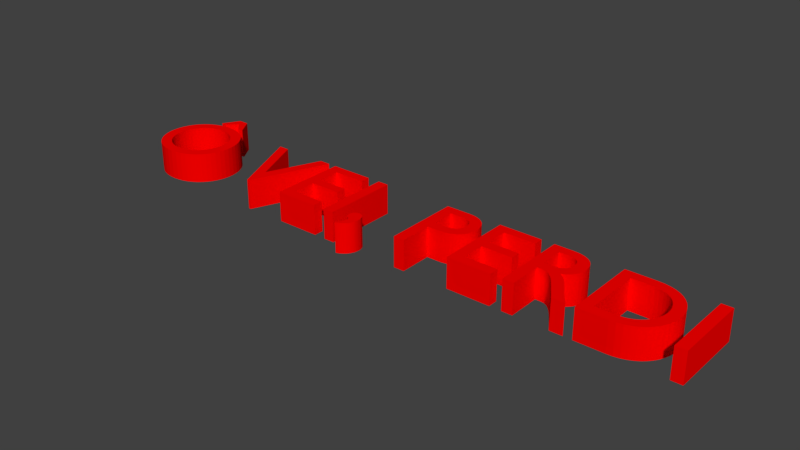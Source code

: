 # Source: base.blend  (saved by Blender 2.79.0; exported with 4.5.12 LTS)
import bpy
from mathutils import Matrix  # noqa: F401  (used for matrix-valued properties, if any)

bpy.ops.wm.read_factory_settings(use_empty=True)
scene = bpy.context.scene
scene.name = 'Scene'

# ---- collections
col_collection_1 = bpy.data.collections.new('Collection 1'); scene.collection.children.link(col_collection_1)

# ---- materials (node trees are filled in below, after node groups)
mat_material_001 = bpy.data.materials.new('Material.001')
mat_material_001.alpha_threshold = 0.0
mat_material_001.use_transparent_shadow = False
mat_material_001.diffuse_color = (1.0, 0.0, 0.0, 1.0)
mat_material_001.roughness = 0.5

# ---- material node trees

# ---- world
world_world = bpy.data.worlds.new('World'); scene.world = world_world
world_world.color = (0.05088, 0.05088, 0.05088)
world_world.use_sun_shadow = False
world_world.sun_shadow_jitter_overblur = 0.0
world_world.cycles.sampling_method = 'MANUAL'

# ---- meshes
me_cutext_002 = bpy.data.meshes.new('CUText.002')
me_cutext_002.from_pydata([(5.49, 0.682, 0.0), (5.392, 0.682, 0.0), (5.392, 0.0, 0.0), (5.49, 0.0, 0.0), (4.642, 0.0, 0.0), (4.908, 0.0, 0.0), (4.962, 0.003367, 0.0), (5.013, 0.01311, 0.0), (5.059, 0.02867, 0.0), (5.102, 0.04952, 0.0), (5.14, 0.0751, 0.0), (5.173, 0.1049, 0.0), (5.202, 0.1383, 0.0), (5.226, 0.1748, 0.0), (5.245, 0.2139, 0.0), (5.259, 0.255, 0.0), (5.267, 0.2975, 0.0), (5.27, 0.341, 0.0), (5.268, 0.3815, 0.0), (5.261, 0.4222, 0.0), (5.249, 0.4622, 0.0), (5.232, 0.501, 0.0), (5.21, 0.5378, 0.0), (5.183, 0.5719, 0.0), (5.151, 0.6026, 0.0), (5.113, 0.6294, 0.0), (5.07, 0.6514, 0.0), (5.021, 0.6679, 0.0), (4.967, 0.6784, 0.0), (4.907, 0.682, 0.0), (4.642, 0.682, 0.0), (4.74, 0.594, 0.0), (4.891, 0.594, 0.0), (4.937, 0.5916, 0.0), (4.978, 0.5848, 0.0), (5.015, 0.5737, 0.0), (5.048, 0.5589, 0.0), (5.077, 0.5405, 0.0), (5.102, 0.5189, 0.0), (5.122, 0.4944, 0.0), (5.139, 0.4675, 0.0), (5.152, 0.4383, 0.0), (5.162, 0.4073, 0.0), (5.167, 0.3748, 0.0), (5.169, 0.341, 0.0), (5.168, 0.3184, 0.0), (5.164, 0.2931, 0.0), (5.158, 0.266, 0.0), (5.148, 0.2381, 0.0), (5.134, 0.2101, 0.0), (5.116, 0.183, 0.0), (5.093, 0.1576, 0.0), (5.065, 0.1349, 0.0), (5.032, 0.1157, 0.0), (4.993, 0.1009, 0.0), (4.948, 0.09137, 0.0), (4.896, 0.088, 0.0), (4.74, 0.088, 0.0), (4.039, 0.682, 0.0), (4.039, 0.0, 0.0), (4.137, 0.0, 0.0), (4.137, 0.296, 0.0), (4.178, 0.296, 0.0), (4.19, 0.2956, 0.0), (4.203, 0.2942, 0.0), (4.215, 0.2913, 0.0), (4.227, 0.2867, 0.0), (4.24, 0.2799, 0.0), (4.253, 0.2705, 0.0), (4.268, 0.2582, 0.0), (4.283, 0.2427, 0.0), (4.3, 0.2234, 0.0), (4.318, 0.2002, 0.0), (4.337, 0.1725, 0.0), (4.359, 0.14, 0.0), (4.449, 0.0, 0.0), (4.566, 0.0, 0.0), (4.555, 0.01541, 0.0), (4.545, 0.02931, 0.0), (4.536, 0.04191, 0.0), (4.527, 0.05344, 0.0), (4.52, 0.06415, 0.0), (4.513, 0.07425, 0.0), (4.506, 0.08398, 0.0), (4.5, 0.09356, 0.0), (4.493, 0.1032, 0.0), (4.487, 0.1132, 0.0), (4.48, 0.1237, 0.0), (4.473, 0.135, 0.0), (4.46, 0.1558, 0.0), (4.448, 0.1757, 0.0), (4.436, 0.1946, 0.0), (4.424, 0.2127, 0.0), (4.413, 0.2298, 0.0), (4.401, 0.246, 0.0), (4.389, 0.2613, 0.0), (4.376, 0.2757, 0.0), (4.364, 0.2891, 0.0), (4.35, 0.3017, 0.0), (4.336, 0.3133, 0.0), (4.321, 0.324, 0.0), (4.339, 0.3319, 0.0), (4.355, 0.341, 0.0), (4.37, 0.3512, 0.0), (4.383, 0.3626, 0.0), (4.395, 0.3752, 0.0), (4.405, 0.3888, 0.0), (4.414, 0.4034, 0.0), (4.422, 0.419, 0.0), (4.427, 0.4357, 0.0), (4.432, 0.4532, 0.0), (4.434, 0.4717, 0.0), (4.435, 0.491, 0.0), (4.433, 0.5195, 0.0), (4.428, 0.5461, 0.0), (4.419, 0.5706, 0.0), (4.408, 0.593, 0.0), (4.393, 0.613, 0.0), (4.375, 0.6308, 0.0), (4.354, 0.646, 0.0), (4.33, 0.6587, 0.0), (4.304, 0.6688, 0.0), (4.276, 0.676, 0.0), (4.244, 0.6805, 0.0), (4.211, 0.682, 0.0), (4.137, 0.598, 0.0), (4.2, 0.598, 0.0), (4.223, 0.5972, 0.0), (4.243, 0.5948, 0.0), (4.261, 0.5909, 0.0), (4.277, 0.5855, 0.0), (4.291, 0.5787, 0.0), (4.302, 0.5705, 0.0), (4.312, 0.561, 0.0), (4.32, 0.5501, 0.0), (4.326, 0.5381, 0.0), (4.33, 0.5249, 0.0), (4.333, 0.5105, 0.0), (4.334, 0.495, 0.0), (4.334, 0.4808, 0.0), (4.332, 0.467, 0.0), (4.328, 0.4536, 0.0), (4.323, 0.4409, 0.0), (4.316, 0.429, 0.0), (4.307, 0.4181, 0.0), (4.295, 0.4084, 0.0), (4.282, 0.4001, 0.0), (4.265, 0.3933, 0.0), (4.246, 0.3883, 0.0), (4.225, 0.3851, 0.0), (4.2, 0.384, 0.0), (4.137, 0.384, 0.0), (3.924, 0.682, 0.0), (3.537, 0.682, 0.0), (3.537, 0.0, 0.0), (3.933, 0.0, 0.0), (3.933, 0.088, 0.0), (3.635, 0.088, 0.0), (3.635, 0.3, 0.0), (3.914, 0.3, 0.0), (3.914, 0.388, 0.0), (3.635, 0.388, 0.0), (3.635, 0.594, 0.0), (3.924, 0.594, 0.0), (3.022, 0.682, 0.0), (3.022, 0.0, 0.0), (3.12, 0.0, 0.0), (3.12, 0.295, 0.0), (3.222, 0.295, 0.0), (3.26, 0.2967, 0.0), (3.294, 0.3017, 0.0), (3.325, 0.3098, 0.0), (3.352, 0.3207, 0.0), (3.376, 0.3343, 0.0), (3.396, 0.3504, 0.0), (3.413, 0.3686, 0.0), (3.427, 0.3889, 0.0), (3.438, 0.411, 0.0), (3.446, 0.4347, 0.0), (3.45, 0.4598, 0.0), (3.452, 0.486, 0.0), (3.451, 0.5125, 0.0), (3.446, 0.538, 0.0), (3.439, 0.5622, 0.0), (3.429, 0.5848, 0.0), (3.416, 0.6057, 0.0), (3.399, 0.6245, 0.0), (3.38, 0.6411, 0.0), (3.357, 0.6552, 0.0), (3.332, 0.6666, 0.0), (3.303, 0.675, 0.0), (3.271, 0.6802, 0.0), (3.235, 0.682, 0.0), (3.12, 0.594, 0.0), (3.235, 0.594, 0.0), (3.256, 0.5929, 0.0), (3.274, 0.5898, 0.0), (3.291, 0.5848, 0.0), (3.305, 0.5781, 0.0), (3.316, 0.5701, 0.0), (3.326, 0.5608, 0.0), (3.334, 0.5504, 0.0), (3.341, 0.5392, 0.0), (3.345, 0.5273, 0.0), (3.349, 0.5151, 0.0), (3.35, 0.5025, 0.0), (3.351, 0.49, 0.0), (3.35, 0.4736, 0.0), (3.347, 0.4585, 0.0), (3.343, 0.4446, 0.0), (3.336, 0.432, 0.0), (3.328, 0.4208, 0.0), (3.318, 0.411, 0.0), (3.307, 0.4026, 0.0), (3.295, 0.3956, 0.0), (3.281, 0.3902, 0.0), (3.265, 0.3862, 0.0), (3.249, 0.3838, 0.0), (3.231, 0.383, 0.0), (3.12, 0.383, 0.0), (2.514, -0.118, 0.0), (2.533, -0.1116, 0.0), (2.55, -0.1037, 0.0), (2.566, -0.09423, 0.0), (2.579, -0.08356, 0.0), (2.592, -0.07179, 0.0), (2.602, -0.05913, 0.0), (2.611, -0.04573, 0.0), (2.618, -0.03178, 0.0), (2.624, -0.01745, 0.0), (2.628, -0.002931, 0.0), (2.63, 0.01161, 0.0), (2.631, 0.026, 0.0), (2.63, 0.0403, 0.0), (2.629, 0.05367, 0.0), (2.626, 0.06605, 0.0), (2.622, 0.07737, 0.0), (2.617, 0.08758, 0.0), (2.612, 0.09663, 0.0), (2.605, 0.1044, 0.0), (2.598, 0.111, 0.0), (2.589, 0.1161, 0.0), (2.58, 0.1199, 0.0), (2.57, 0.1222, 0.0), (2.56, 0.123, 0.0), (2.552, 0.1225, 0.0), (2.544, 0.1211, 0.0), (2.536, 0.1187, 0.0), (2.53, 0.1156, 0.0), (2.523, 0.1116, 0.0), (2.518, 0.1069, 0.0), (2.513, 0.1015, 0.0), (2.509, 0.09544, 0.0), (2.505, 0.08883, 0.0), (2.503, 0.08168, 0.0), (2.502, 0.07405, 0.0), (2.501, 0.066, 0.0), (2.501, 0.05798, 0.0), (2.503, 0.05046, 0.0), (2.505, 0.04347, 0.0), (2.507, 0.03704, 0.0), (2.511, 0.0312, 0.0), (2.515, 0.026, 0.0), (2.519, 0.02146, 0.0), (2.524, 0.01763, 0.0), (2.53, 0.01453, 0.0), (2.536, 0.0122, 0.0), (2.543, 0.01068, 0.0), (2.55, 0.01, 0.0), (2.552, 0.000713, 0.0), (2.553, -0.009046, 0.0), (2.553, -0.01912, 0.0), (2.552, -0.02937, 0.0), (2.55, -0.03963, 0.0), (2.548, -0.04975, 0.0), (2.544, -0.05958, 0.0), (2.54, -0.06896, 0.0), (2.535, -0.07775, 0.0), (2.529, -0.08579, 0.0), (2.522, -0.09292, 0.0), (2.514, -0.099, 0.0), (2.379, 0.682, 0.0), (2.281, 0.682, 0.0), (2.281, 0.0, 0.0), (2.379, 0.0, 0.0), (2.167, 0.682, 0.0), (1.78, 0.682, 0.0), (1.78, 0.0, 0.0), (2.176, 0.0, 0.0), (2.176, 0.088, 0.0), (1.878, 0.088, 0.0), (1.878, 0.3, 0.0), (2.157, 0.3, 0.0), (2.157, 0.388, 0.0), (1.878, 0.388, 0.0), (1.878, 0.594, 0.0), (2.167, 0.594, 0.0), (1.705, 0.682, 0.0), (1.608, 0.682, 0.0), (1.404, 0.203, 0.0), (1.199, 0.682, 0.0), (1.101, 0.682, 0.0), (1.396, -0.006, 0.0), (1.416, -0.006, 0.0), (0.457, 0.877, 0.0), (0.364, 0.877, 0.0), (0.273, 0.726, 0.0), (0.326, 0.726, 0.0), (0.409, 0.813, 0.0), (0.496, 0.726, 0.0), (0.551, 0.726, 0.0), (0.045, 0.341, 0.0), (0.0479, 0.2953, 0.0), (0.05648, 0.2508, 0.0), (0.07052, 0.2083, 0.0), (0.08981, 0.168, 0.0), (0.1142, 0.1307, 0.0), (0.1434, 0.09663, 0.0), (0.1772, 0.06645, 0.0), (0.2155, 0.04063, 0.0), (0.258, 0.01967, 0.0), (0.3046, 0.004079, 0.0), (0.355, -0.005646, 0.0), (0.409, -0.009, 0.0), (0.4648, -0.005627, 0.0), (0.5165, 0.004148, 0.0), (0.5641, 0.01981, 0.0), (0.6073, 0.04085, 0.0), (0.6461, 0.06675, 0.0), (0.6801, 0.097, 0.0), (0.7094, 0.1311, 0.0), (0.7337, 0.1685, 0.0), (0.7528, 0.2087, 0.0), (0.7667, 0.2512, 0.0), (0.7752, 0.2955, 0.0), (0.778, 0.341, 0.0), (0.7751, 0.3878, 0.0), (0.7664, 0.4329, 0.0), (0.7523, 0.4758, 0.0), (0.7329, 0.5162, 0.0), (0.7083, 0.5535, 0.0), (0.6789, 0.5872, 0.0), (0.6448, 0.6171, 0.0), (0.6061, 0.6425, 0.0), (0.5633, 0.663, 0.0), (0.5163, 0.6783, 0.0), (0.4655, 0.6877, 0.0), (0.411, 0.691, 0.0), (0.3574, 0.6877, 0.0), (0.3072, 0.6782, 0.0), (0.2606, 0.6629, 0.0), (0.2179, 0.6423, 0.0), (0.1793, 0.6168, 0.0), (0.1451, 0.5869, 0.0), (0.1155, 0.553, 0.0), (0.09078, 0.5157, 0.0), (0.07111, 0.4754, 0.0), (0.05676, 0.4326, 0.0), (0.04798, 0.3876, 0.0), (0.146, 0.341, 0.0), (0.1483, 0.3776, 0.0), (0.1551, 0.4123, 0.0), (0.166, 0.4449, 0.0), (0.1809, 0.4751, 0.0), (0.1995, 0.5026, 0.0), (0.2215, 0.5272, 0.0), (0.2467, 0.5488, 0.0), (0.2747, 0.5669, 0.0), (0.3055, 0.5815, 0.0), (0.3386, 0.5922, 0.0), (0.3739, 0.5987, 0.0), (0.411, 0.601, 0.0), (0.4484, 0.5987, 0.0), (0.4838, 0.5922, 0.0), (0.5171, 0.5815, 0.0), (0.548, 0.5669, 0.0), (0.5761, 0.5488, 0.0), (0.6014, 0.5273, 0.0), (0.6234, 0.5026, 0.0), (0.642, 0.4751, 0.0), (0.657, 0.4449, 0.0), (0.6679, 0.4123, 0.0), (0.6747, 0.3776, 0.0), (0.677, 0.341, 0.0), (0.6747, 0.3046, 0.0), (0.6679, 0.27, 0.0), (0.657, 0.2375, 0.0), (0.642, 0.2074, 0.0), (0.6234, 0.1798, 0.0), (0.6014, 0.1551, 0.0), (0.5761, 0.1335, 0.0), (0.548, 0.1153, 0.0), (0.5171, 0.1007, 0.0), (0.4838, 0.08991, 0.0), (0.4484, 0.08327, 0.0), (0.411, 0.081, 0.0), (0.3739, 0.08327, 0.0), (0.3386, 0.08991, 0.0), (0.3055, 0.1007, 0.0), (0.2747, 0.1153, 0.0), (0.2467, 0.1335, 0.0), (0.2215, 0.1551, 0.0), (0.1995, 0.1798, 0.0), (0.1809, 0.2074, 0.0), (0.166, 0.2375, 0.0), (0.1551, 0.27, 0.0), (0.1483, 0.3046, 0.0), (5.49, 0.682, 0.272), (5.392, 0.682, 0.272), (5.392, 0.0, 0.272), (5.49, 0.0, 0.272), (4.642, 0.0, 0.272), (4.908, 0.0, 0.272), (4.962, 0.003367, 0.272), (5.013, 0.01311, 0.272), (5.059, 0.02867, 0.272), (5.102, 0.04952, 0.272), (5.14, 0.0751, 0.272), (5.173, 0.1049, 0.272), (5.202, 0.1383, 0.272), (5.226, 0.1748, 0.272), (5.245, 0.2139, 0.272), (5.259, 0.255, 0.272), (5.267, 0.2975, 0.272), (5.27, 0.341, 0.272), (5.268, 0.3815, 0.272), (5.261, 0.4222, 0.272), (5.249, 0.4622, 0.272), (5.232, 0.501, 0.272), (5.21, 0.5378, 0.272), (5.183, 0.5719, 0.272), (5.151, 0.6026, 0.272), (5.113, 0.6294, 0.272), (5.07, 0.6514, 0.272), (5.021, 0.6679, 0.272), (4.967, 0.6784, 0.272), (4.907, 0.682, 0.272), (4.642, 0.682, 0.272), (4.74, 0.594, 0.272), (4.891, 0.594, 0.272), (4.937, 0.5916, 0.272), (4.978, 0.5848, 0.272), (5.015, 0.5737, 0.272), (5.048, 0.5589, 0.272), (5.077, 0.5405, 0.272), (5.102, 0.5189, 0.272), (5.122, 0.4944, 0.272), (5.139, 0.4675, 0.272), (5.152, 0.4383, 0.272), (5.162, 0.4073, 0.272), (5.167, 0.3748, 0.272), (5.169, 0.341, 0.272), (5.168, 0.3184, 0.272), (5.164, 0.2931, 0.272), (5.158, 0.266, 0.272), (5.148, 0.2381, 0.272), (5.134, 0.2101, 0.272), (5.116, 0.183, 0.272), (5.093, 0.1576, 0.272), (5.065, 0.1349, 0.272), (5.032, 0.1157, 0.272), (4.993, 0.1009, 0.272), (4.948, 0.09137, 0.272), (4.896, 0.088, 0.272), (4.74, 0.088, 0.272), (4.039, 0.682, 0.272), (4.039, 0.0, 0.272), (4.137, 0.0, 0.272), (4.137, 0.296, 0.272), (4.178, 0.296, 0.272), (4.19, 0.2956, 0.272), (4.203, 0.2942, 0.272), (4.215, 0.2913, 0.272), (4.227, 0.2867, 0.272), (4.24, 0.2799, 0.272), (4.253, 0.2705, 0.272), (4.268, 0.2582, 0.272), (4.283, 0.2427, 0.272), (4.3, 0.2234, 0.272), (4.318, 0.2002, 0.272), (4.337, 0.1725, 0.272), (4.359, 0.14, 0.272), (4.449, 0.0, 0.272), (4.566, 0.0, 0.272), (4.555, 0.01541, 0.272), (4.545, 0.02931, 0.272), (4.536, 0.04191, 0.272), (4.527, 0.05344, 0.272), (4.52, 0.06415, 0.272), (4.513, 0.07425, 0.272), (4.506, 0.08398, 0.272), (4.5, 0.09356, 0.272), (4.493, 0.1032, 0.272), (4.487, 0.1132, 0.272), (4.48, 0.1237, 0.272), (4.473, 0.135, 0.272), (4.46, 0.1558, 0.272), (4.448, 0.1757, 0.272), (4.436, 0.1946, 0.272), (4.424, 0.2127, 0.272), (4.413, 0.2298, 0.272), (4.401, 0.246, 0.272), (4.389, 0.2613, 0.272), (4.376, 0.2757, 0.272), (4.364, 0.2891, 0.272), (4.35, 0.3017, 0.272), (4.336, 0.3133, 0.272), (4.321, 0.324, 0.272), (4.339, 0.3319, 0.272), (4.355, 0.341, 0.272), (4.37, 0.3512, 0.272), (4.383, 0.3626, 0.272), (4.395, 0.3752, 0.272), (4.405, 0.3888, 0.272), (4.414, 0.4034, 0.272), (4.422, 0.419, 0.272), (4.427, 0.4357, 0.272), (4.432, 0.4532, 0.272), (4.434, 0.4717, 0.272), (4.435, 0.491, 0.272), (4.433, 0.5195, 0.272), (4.428, 0.5461, 0.272), (4.419, 0.5706, 0.272), (4.408, 0.593, 0.272), (4.393, 0.613, 0.272), (4.375, 0.6308, 0.272), (4.354, 0.646, 0.272), (4.33, 0.6587, 0.272), (4.304, 0.6688, 0.272), (4.276, 0.676, 0.272), (4.244, 0.6805, 0.272), (4.211, 0.682, 0.272), (4.137, 0.598, 0.272), (4.2, 0.598, 0.272), (4.223, 0.5972, 0.272), (4.243, 0.5948, 0.272), (4.261, 0.5909, 0.272), (4.277, 0.5855, 0.272), (4.291, 0.5787, 0.272), (4.302, 0.5705, 0.272), (4.312, 0.561, 0.272), (4.32, 0.5501, 0.272), (4.326, 0.5381, 0.272), (4.33, 0.5249, 0.272), (4.333, 0.5105, 0.272), (4.334, 0.495, 0.272), (4.334, 0.4808, 0.272), (4.332, 0.467, 0.272), (4.328, 0.4536, 0.272), (4.323, 0.4409, 0.272), (4.316, 0.429, 0.272), (4.307, 0.4181, 0.272), (4.295, 0.4084, 0.272), (4.282, 0.4001, 0.272), (4.265, 0.3933, 0.272), (4.246, 0.3883, 0.272), (4.225, 0.3851, 0.272), (4.2, 0.384, 0.272), (4.137, 0.384, 0.272), (3.924, 0.682, 0.272), (3.537, 0.682, 0.272), (3.537, 0.0, 0.272), (3.933, 0.0, 0.272), (3.933, 0.088, 0.272), (3.635, 0.088, 0.272), (3.635, 0.3, 0.272), (3.914, 0.3, 0.272), (3.914, 0.388, 0.272), (3.635, 0.388, 0.272), (3.635, 0.594, 0.272), (3.924, 0.594, 0.272), (3.022, 0.682, 0.272), (3.022, 0.0, 0.272), (3.12, 0.0, 0.272), (3.12, 0.295, 0.272), (3.222, 0.295, 0.272), (3.26, 0.2967, 0.272), (3.294, 0.3017, 0.272), (3.325, 0.3098, 0.272), (3.352, 0.3207, 0.272), (3.376, 0.3343, 0.272), (3.396, 0.3504, 0.272), (3.413, 0.3686, 0.272), (3.427, 0.3889, 0.272), (3.438, 0.411, 0.272), (3.446, 0.4347, 0.272), (3.45, 0.4598, 0.272), (3.452, 0.486, 0.272), (3.451, 0.5125, 0.272), (3.446, 0.538, 0.272), (3.439, 0.5622, 0.272), (3.429, 0.5848, 0.272), (3.416, 0.6057, 0.272), (3.399, 0.6245, 0.272), (3.38, 0.6411, 0.272), (3.357, 0.6552, 0.272), (3.332, 0.6666, 0.272), (3.303, 0.675, 0.272), (3.271, 0.6802, 0.272), (3.235, 0.682, 0.272), (3.12, 0.594, 0.272), (3.235, 0.594, 0.272), (3.256, 0.5929, 0.272), (3.274, 0.5898, 0.272), (3.291, 0.5848, 0.272), (3.305, 0.5781, 0.272), (3.316, 0.5701, 0.272), (3.326, 0.5608, 0.272), (3.334, 0.5504, 0.272), (3.341, 0.5392, 0.272), (3.345, 0.5273, 0.272), (3.349, 0.5151, 0.272), (3.35, 0.5025, 0.272), (3.351, 0.49, 0.272), (3.35, 0.4736, 0.272), (3.347, 0.4585, 0.272), (3.343, 0.4446, 0.272), (3.336, 0.432, 0.272), (3.328, 0.4208, 0.272), (3.318, 0.411, 0.272), (3.307, 0.4026, 0.272), (3.295, 0.3956, 0.272), (3.281, 0.3902, 0.272), (3.265, 0.3862, 0.272), (3.249, 0.3838, 0.272), (3.231, 0.383, 0.272), (3.12, 0.383, 0.272), (2.514, -0.118, 0.272), (2.533, -0.1116, 0.272), (2.55, -0.1037, 0.272), (2.566, -0.09423, 0.272), (2.579, -0.08356, 0.272), (2.592, -0.07179, 0.272), (2.602, -0.05913, 0.272), (2.611, -0.04573, 0.272), (2.618, -0.03178, 0.272), (2.624, -0.01745, 0.272), (2.628, -0.002931, 0.272), (2.63, 0.01161, 0.272), (2.631, 0.026, 0.272), (2.63, 0.0403, 0.272), (2.629, 0.05367, 0.272), (2.626, 0.06605, 0.272), (2.622, 0.07737, 0.272), (2.617, 0.08758, 0.272), (2.612, 0.09663, 0.272), (2.605, 0.1044, 0.272), (2.598, 0.111, 0.272), (2.589, 0.1161, 0.272), (2.58, 0.1199, 0.272), (2.57, 0.1222, 0.272), (2.56, 0.123, 0.272), (2.552, 0.1225, 0.272), (2.544, 0.1211, 0.272), (2.536, 0.1187, 0.272), (2.53, 0.1156, 0.272), (2.523, 0.1116, 0.272), (2.518, 0.1069, 0.272), (2.513, 0.1015, 0.272), (2.509, 0.09544, 0.272), (2.505, 0.08883, 0.272), (2.503, 0.08168, 0.272), (2.502, 0.07405, 0.272), (2.501, 0.066, 0.272), (2.501, 0.05798, 0.272), (2.503, 0.05046, 0.272), (2.505, 0.04347, 0.272), (2.507, 0.03704, 0.272), (2.511, 0.0312, 0.272), (2.515, 0.026, 0.272), (2.519, 0.02146, 0.272), (2.524, 0.01763, 0.272), (2.53, 0.01453, 0.272), (2.536, 0.0122, 0.272), (2.543, 0.01068, 0.272), (2.55, 0.01, 0.272), (2.552, 0.000713, 0.272), (2.553, -0.009046, 0.272), (2.553, -0.01912, 0.272), (2.552, -0.02937, 0.272), (2.55, -0.03963, 0.272), (2.548, -0.04975, 0.272), (2.544, -0.05958, 0.272), (2.54, -0.06896, 0.272), (2.535, -0.07775, 0.272), (2.529, -0.08579, 0.272), (2.522, -0.09292, 0.272), (2.514, -0.099, 0.272), (2.379, 0.682, 0.272), (2.281, 0.682, 0.272), (2.281, 0.0, 0.272), (2.379, 0.0, 0.272), (2.167, 0.682, 0.272), (1.78, 0.682, 0.272), (1.78, 0.0, 0.272), (2.176, 0.0, 0.272), (2.176, 0.088, 0.272), (1.878, 0.088, 0.272), (1.878, 0.3, 0.272), (2.157, 0.3, 0.272), (2.157, 0.388, 0.272), (1.878, 0.388, 0.272), (1.878, 0.594, 0.272), (2.167, 0.594, 0.272), (1.705, 0.682, 0.272), (1.608, 0.682, 0.272), (1.404, 0.203, 0.272), (1.199, 0.682, 0.272), (1.101, 0.682, 0.272), (1.396, -0.006, 0.272), (1.416, -0.006, 0.272), (0.457, 0.877, 0.272), (0.364, 0.877, 0.272), (0.273, 0.726, 0.272), (0.326, 0.726, 0.272), (0.409, 0.813, 0.272), (0.496, 0.726, 0.272), (0.551, 0.726, 0.272), (0.045, 0.341, 0.272), (0.0479, 0.2953, 0.272), (0.05648, 0.2508, 0.272), (0.07052, 0.2083, 0.272), (0.08981, 0.168, 0.272), (0.1142, 0.1307, 0.272), (0.1434, 0.09663, 0.272), (0.1772, 0.06645, 0.272), (0.2155, 0.04063, 0.272), (0.258, 0.01967, 0.272), (0.3046, 0.004079, 0.272), (0.355, -0.005646, 0.272), (0.409, -0.009, 0.272), (0.4648, -0.005627, 0.272), (0.5165, 0.004148, 0.272), (0.5641, 0.01981, 0.272), (0.6073, 0.04085, 0.272), (0.6461, 0.06675, 0.272), (0.6801, 0.097, 0.272), (0.7094, 0.1311, 0.272), (0.7337, 0.1685, 0.272), (0.7528, 0.2087, 0.272), (0.7667, 0.2512, 0.272), (0.7752, 0.2955, 0.272), (0.778, 0.341, 0.272), (0.7751, 0.3878, 0.272), (0.7664, 0.4329, 0.272), (0.7523, 0.4758, 0.272), (0.7329, 0.5162, 0.272), (0.7083, 0.5535, 0.272), (0.6789, 0.5872, 0.272), (0.6448, 0.6171, 0.272), (0.6061, 0.6425, 0.272), (0.5633, 0.663, 0.272), (0.5163, 0.6783, 0.272), (0.4655, 0.6877, 0.272), (0.411, 0.691, 0.272), (0.3574, 0.6877, 0.272), (0.3072, 0.6782, 0.272), (0.2606, 0.6629, 0.272), (0.2179, 0.6423, 0.272), (0.1793, 0.6168, 0.272), (0.1451, 0.5869, 0.272), (0.1155, 0.553, 0.272), (0.09078, 0.5157, 0.272), (0.07111, 0.4754, 0.272), (0.05676, 0.4326, 0.272), (0.04798, 0.3876, 0.272), (0.146, 0.341, 0.272), (0.1483, 0.3776, 0.272), (0.1551, 0.4123, 0.272), (0.166, 0.4449, 0.272), (0.1809, 0.4751, 0.272), (0.1995, 0.5026, 0.272), (0.2215, 0.5272, 0.272), (0.2467, 0.5488, 0.272), (0.2747, 0.5669, 0.272), (0.3055, 0.5815, 0.272), (0.3386, 0.5922, 0.272), (0.3739, 0.5987, 0.272), (0.411, 0.601, 0.272), (0.4484, 0.5987, 0.272), (0.4838, 0.5922, 0.272), (0.5171, 0.5815, 0.272), (0.548, 0.5669, 0.272), (0.5761, 0.5488, 0.272), (0.6014, 0.5273, 0.272), (0.6234, 0.5026, 0.272), (0.642, 0.4751, 0.272), (0.657, 0.4449, 0.272), (0.6679, 0.4123, 0.272), (0.6747, 0.3776, 0.272), (0.677, 0.341, 0.272), (0.6747, 0.3046, 0.272), (0.6679, 0.27, 0.272), (0.657, 0.2375, 0.272), (0.642, 0.2074, 0.272), (0.6234, 0.1798, 0.272), (0.6014, 0.1551, 0.272), (0.5761, 0.1335, 0.272), (0.548, 0.1153, 0.272), (0.5171, 0.1007, 0.272), (0.4838, 0.08991, 0.272), (0.4484, 0.08327, 0.272), (0.411, 0.081, 0.272), (0.3739, 0.08327, 0.272), (0.3386, 0.08991, 0.272), (0.3055, 0.1007, 0.272), (0.2747, 0.1153, 0.272), (0.2467, 0.1335, 0.272), (0.2215, 0.1551, 0.272), (0.1995, 0.1798, 0.272), (0.1809, 0.2074, 0.272), (0.166, 0.2375, 0.272), (0.1551, 0.27, 0.272), (0.1483, 0.3046, 0.272)], [], [(2, 1, 0), (2, 0, 3), (4, 30, 31), (31, 30, 29), (31, 29, 28), (31, 28, 27), (31, 27, 26), (31, 26, 25), (31, 25, 24), (31, 24, 32), (32, 24, 33), (33, 24, 23), (4, 31, 57), (34, 33, 23), (35, 34, 23), (36, 35, 23), (36, 23, 22), (37, 36, 22), (38, 37, 22), (38, 22, 21), (39, 38, 21), (39, 21, 20), (40, 39, 20), (41, 40, 20), (41, 20, 19), (42, 41, 19), (42, 19, 18), (43, 42, 18), (43, 18, 17), (44, 43, 17), (45, 44, 17), (45, 17, 16), (46, 45, 16), (46, 16, 15), (47, 46, 15), (48, 47, 15), (48, 15, 14), (49, 48, 14), (49, 14, 13), (50, 49, 13), (51, 50, 13), (51, 13, 12), (52, 51, 12), (52, 12, 11), (53, 52, 11), (54, 53, 11), (54, 11, 10), (55, 54, 10), (56, 55, 10), (4, 57, 56), (4, 56, 10), (4, 10, 9), (4, 9, 8), (4, 8, 7), (4, 7, 6), (4, 6, 5), (59, 58, 125), (125, 58, 124), (125, 124, 123), (125, 123, 122), (125, 122, 121), (125, 121, 120), (125, 120, 119), (125, 119, 118), (125, 118, 117), (125, 117, 126), (126, 117, 116), (59, 125, 151), (127, 126, 116), (128, 127, 116), (129, 128, 116), (129, 116, 115), (130, 129, 115), (131, 130, 115), (132, 131, 115), (132, 115, 114), (133, 132, 114), (134, 133, 114), (135, 134, 114), (135, 114, 113), (136, 135, 113), (137, 136, 113), (137, 113, 112), (138, 137, 112), (139, 138, 112), (139, 112, 111), (140, 139, 111), (140, 111, 110), (141, 140, 110), (142, 141, 110), (142, 110, 109), (143, 142, 109), (143, 109, 108), (144, 143, 108), (144, 108, 107), (145, 144, 107), (146, 145, 107), (146, 107, 106), (147, 146, 106), (148, 147, 106), (148, 106, 105), (149, 148, 105), (150, 149, 105), (59, 151, 61), (61, 151, 150), (61, 150, 105), (61, 105, 104), (61, 104, 103), (61, 103, 102), (61, 102, 101), (61, 101, 100), (61, 100, 99), (61, 99, 98), (61, 98, 62), (62, 98, 63), (63, 98, 97), (59, 61, 60), (64, 63, 97), (65, 64, 97), (66, 65, 97), (66, 97, 96), (67, 66, 96), (68, 67, 96), (68, 96, 95), (69, 68, 95), (69, 95, 94), (70, 69, 94), (70, 94, 93), (71, 70, 93), (71, 93, 92), (72, 71, 92), (72, 92, 91), (73, 72, 91), (73, 91, 90), (73, 90, 89), (74, 73, 89), (74, 89, 88), (75, 74, 88), (75, 88, 87), (75, 87, 86), (75, 86, 85), (75, 85, 84), (75, 84, 83), (75, 83, 82), (75, 82, 81), (75, 81, 80), (75, 80, 79), (75, 79, 78), (75, 78, 77), (75, 77, 76), (154, 153, 162), (162, 153, 152), (162, 152, 163), (154, 162, 161), (154, 161, 158), (158, 161, 160), (158, 160, 159), (154, 158, 157), (154, 157, 156), (154, 156, 155), (165, 164, 193), (193, 164, 192), (193, 192, 191), (193, 191, 190), (193, 190, 189), (193, 189, 188), (193, 188, 187), (193, 187, 186), (193, 186, 185), (193, 185, 194), (194, 185, 184), (165, 193, 219), (195, 194, 184), (196, 195, 184), (197, 196, 184), (197, 184, 183), (198, 197, 183), (199, 198, 183), (200, 199, 183), (200, 183, 182), (201, 200, 182), (202, 201, 182), (203, 202, 182), (203, 182, 181), (204, 203, 181), (205, 204, 181), (205, 181, 180), (206, 205, 180), (207, 206, 180), (207, 180, 179), (208, 207, 179), (208, 179, 178), (209, 208, 178), (210, 209, 178), (210, 178, 177), (211, 210, 177), (212, 211, 177), (212, 177, 176), (213, 212, 176), (214, 213, 176), (215, 214, 176), (216, 215, 176), (216, 176, 175), (217, 216, 175), (218, 217, 175), (165, 219, 167), (167, 219, 218), (167, 218, 175), (167, 175, 174), (167, 174, 173), (167, 173, 172), (167, 172, 171), (167, 171, 170), (167, 170, 169), (167, 169, 168), (165, 167, 166), (245, 244, 243), (246, 245, 243), (246, 243, 242), (247, 246, 242), (247, 242, 241), (248, 247, 241), (248, 241, 240), (249, 248, 240), (250, 249, 240), (250, 240, 239), (251, 250, 239), (251, 239, 238), (252, 251, 238), (252, 238, 237), (253, 252, 237), (254, 253, 237), (254, 237, 236), (255, 254, 236), (255, 236, 235), (256, 255, 235), (256, 235, 234), (257, 256, 234), (258, 257, 234), (258, 234, 233), (259, 258, 233), (260, 259, 233), (260, 233, 232), (261, 260, 232), (262, 261, 232), (263, 262, 232), (263, 232, 231), (264, 263, 231), (265, 264, 231), (266, 265, 231), (267, 266, 231), (267, 231, 268), (268, 231, 230), (269, 268, 230), (270, 269, 230), (270, 230, 229), (271, 270, 229), (271, 229, 228), (272, 271, 228), (273, 272, 228), (273, 228, 227), (274, 273, 227), (274, 227, 226), (275, 274, 226), (275, 226, 225), (276, 275, 225), (277, 276, 225), (277, 225, 224), (278, 277, 224), (278, 224, 223), (279, 278, 223), (280, 279, 223), (280, 223, 222), (220, 280, 222), (220, 222, 221), (283, 282, 281), (283, 281, 284), (287, 286, 295), (295, 286, 285), (295, 285, 296), (287, 295, 294), (287, 294, 291), (291, 294, 293), (291, 293, 292), (287, 291, 290), (287, 290, 289), (287, 289, 288), (302, 301, 300), (302, 300, 299), (299, 298, 297), (299, 297, 303), (302, 299, 303), (348, 347, 346), (348, 346, 345), (349, 348, 345), (349, 345, 344), (350, 349, 344), (350, 344, 343), (351, 350, 343), (351, 343, 342), (352, 351, 342), (352, 342, 341), (353, 352, 371), (371, 352, 341), (353, 371, 370), (372, 371, 341), (373, 372, 341), (353, 370, 369), (374, 373, 341), (353, 369, 368), (374, 341, 340), (354, 353, 368), (375, 374, 340), (354, 368, 367), (376, 375, 340), (354, 367, 366), (376, 340, 339), (355, 354, 366), (377, 376, 339), (355, 366, 365), (378, 377, 339), (355, 365, 364), (378, 339, 338), (356, 355, 364), (379, 378, 338), (356, 364, 363), (379, 338, 337), (357, 356, 363), (380, 379, 337), (357, 363, 362), (381, 380, 337), (357, 362, 361), (381, 337, 336), (358, 357, 361), (382, 381, 336), (358, 361, 360), (382, 336, 335), (311, 358, 360), (383, 382, 335), (311, 360, 359), (312, 311, 359), (312, 359, 406), (384, 383, 335), (384, 335, 334), (312, 406, 405), (385, 384, 334), (385, 334, 333), (313, 312, 405), (313, 405, 404), (386, 385, 333), (386, 333, 332), (314, 313, 404), (387, 386, 332), (314, 404, 403), (387, 332, 331), (315, 314, 403), (388, 387, 331), (315, 403, 402), (389, 388, 331), (315, 402, 401), (389, 331, 330), (316, 315, 401), (390, 389, 330), (316, 401, 400), (391, 390, 330), (316, 400, 399), (391, 330, 329), (317, 316, 399), (392, 391, 329), (317, 399, 398), (393, 392, 329), (317, 398, 397), (393, 329, 328), (318, 317, 397), (394, 393, 328), (318, 397, 396), (395, 394, 328), (318, 396, 395), (318, 395, 328), (318, 328, 327), (319, 318, 327), (319, 327, 326), (320, 319, 326), (320, 326, 325), (321, 320, 325), (321, 325, 324), (322, 321, 324), (322, 324, 323), (306, 305, 304), (306, 304, 308), (308, 304, 310), (306, 308, 307), (309, 308, 310), (409, 407, 408), (409, 410, 407), (411, 438, 437), (438, 436, 437), (438, 435, 436), (438, 434, 435), (438, 433, 434), (438, 432, 433), (438, 431, 432), (438, 439, 431), (439, 440, 431), (440, 430, 431), (411, 464, 438), (441, 430, 440), (442, 430, 441), (443, 430, 442), (443, 429, 430), (444, 429, 443), (445, 429, 444), (445, 428, 429), (446, 428, 445), (446, 427, 428), (447, 427, 446), (448, 427, 447), (448, 426, 427), (449, 426, 448), (449, 425, 426), (450, 425, 449), (450, 424, 425), (451, 424, 450), (452, 424, 451), (452, 423, 424), (453, 423, 452), (453, 422, 423), (454, 422, 453), (455, 422, 454), (455, 421, 422), (456, 421, 455), (456, 420, 421), (457, 420, 456), (458, 420, 457), (458, 419, 420), (459, 419, 458), (459, 418, 419), (460, 418, 459), (461, 418, 460), (461, 417, 418), (462, 417, 461), (463, 417, 462), (411, 463, 464), (411, 417, 463), (411, 416, 417), (411, 415, 416), (411, 414, 415), (411, 413, 414), (411, 412, 413), (466, 532, 465), (532, 531, 465), (532, 530, 531), (532, 529, 530), (532, 528, 529), (532, 527, 528), (532, 526, 527), (532, 525, 526), (532, 524, 525), (532, 533, 524), (533, 523, 524), (466, 558, 532), (534, 523, 533), (535, 523, 534), (536, 523, 535), (536, 522, 523), (537, 522, 536), (538, 522, 537), (539, 522, 538), (539, 521, 522), (540, 521, 539), (541, 521, 540), (542, 521, 541), (542, 520, 521), (543, 520, 542), (544, 520, 543), (544, 519, 520), (545, 519, 544), (546, 519, 545), (546, 518, 519), (547, 518, 546), (547, 517, 518), (548, 517, 547), (549, 517, 548), (549, 516, 517), (550, 516, 549), (550, 515, 516), (551, 515, 550), (551, 514, 515), (552, 514, 551), (553, 514, 552), (553, 513, 514), (554, 513, 553), (555, 513, 554), (555, 512, 513), (556, 512, 555), (557, 512, 556), (466, 468, 558), (468, 557, 558), (468, 512, 557), (468, 511, 512), (468, 510, 511), (468, 509, 510), (468, 508, 509), (468, 507, 508), (468, 506, 507), (468, 505, 506), (468, 469, 505), (469, 470, 505), (470, 504, 505), (466, 467, 468), (471, 504, 470), (472, 504, 471), (473, 504, 472), (473, 503, 504), (474, 503, 473), (475, 503, 474), (475, 502, 503), (476, 502, 475), (476, 501, 502), (477, 501, 476), (477, 500, 501), (478, 500, 477), (478, 499, 500), (479, 499, 478), (479, 498, 499), (480, 498, 479), (480, 497, 498), (480, 496, 497), (481, 496, 480), (481, 495, 496), (482, 495, 481), (482, 494, 495), (482, 493, 494), (482, 492, 493), (482, 491, 492), (482, 490, 491), (482, 489, 490), (482, 488, 489), (482, 487, 488), (482, 486, 487), (482, 485, 486), (482, 484, 485), (482, 483, 484), (561, 569, 560), (569, 559, 560), (569, 570, 559), (561, 568, 569), (561, 565, 568), (565, 567, 568), (565, 566, 567), (561, 564, 565), (561, 563, 564), (561, 562, 563), (572, 600, 571), (600, 599, 571), (600, 598, 599), (600, 597, 598), (600, 596, 597), (600, 595, 596), (600, 594, 595), (600, 593, 594), (600, 592, 593), (600, 601, 592), (601, 591, 592), (572, 626, 600), (602, 591, 601), (603, 591, 602), (604, 591, 603), (604, 590, 591), (605, 590, 604), (606, 590, 605), (607, 590, 606), (607, 589, 590), (608, 589, 607), (609, 589, 608), (610, 589, 609), (610, 588, 589), (611, 588, 610), (612, 588, 611), (612, 587, 588), (613, 587, 612), (614, 587, 613), (614, 586, 587), (615, 586, 614), (615, 585, 586), (616, 585, 615), (617, 585, 616), (617, 584, 585), (618, 584, 617), (619, 584, 618), (619, 583, 584), (620, 583, 619), (621, 583, 620), (622, 583, 621), (623, 583, 622), (623, 582, 583), (624, 582, 623), (625, 582, 624), (572, 574, 626), (574, 625, 626), (574, 582, 625), (574, 581, 582), (574, 580, 581), (574, 579, 580), (574, 578, 579), (574, 577, 578), (574, 576, 577), (574, 575, 576), (572, 573, 574), (652, 650, 651), (653, 650, 652), (653, 649, 650), (654, 649, 653), (654, 648, 649), (655, 648, 654), (655, 647, 648), (656, 647, 655), (657, 647, 656), (657, 646, 647), (658, 646, 657), (658, 645, 646), (659, 645, 658), (659, 644, 645), (660, 644, 659), (661, 644, 660), (661, 643, 644), (662, 643, 661), (662, 642, 643), (663, 642, 662), (663, 641, 642), (664, 641, 663), (665, 641, 664), (665, 640, 641), (666, 640, 665), (667, 640, 666), (667, 639, 640), (668, 639, 667), (669, 639, 668), (670, 639, 669), (670, 638, 639), (671, 638, 670), (672, 638, 671), (673, 638, 672), (674, 638, 673), (674, 675, 638), (675, 637, 638), (676, 637, 675), (677, 637, 676), (677, 636, 637), (678, 636, 677), (678, 635, 636), (679, 635, 678), (680, 635, 679), (680, 634, 635), (681, 634, 680), (681, 633, 634), (682, 633, 681), (682, 632, 633), (683, 632, 682), (684, 632, 683), (684, 631, 632), (685, 631, 684), (685, 630, 631), (686, 630, 685), (687, 630, 686), (687, 629, 630), (627, 629, 687), (627, 628, 629), (690, 688, 689), (690, 691, 688), (694, 702, 693), (702, 692, 693), (702, 703, 692), (694, 701, 702), (694, 698, 701), (698, 700, 701), (698, 699, 700), (694, 697, 698), (694, 696, 697), (694, 695, 696), (709, 707, 708), (709, 706, 707), (706, 704, 705), (706, 710, 704), (709, 710, 706), (755, 753, 754), (755, 752, 753), (756, 752, 755), (756, 751, 752), (757, 751, 756), (757, 750, 751), (758, 750, 757), (758, 749, 750), (759, 749, 758), (759, 748, 749), (760, 778, 759), (778, 748, 759), (760, 777, 778), (779, 748, 778), (780, 748, 779), (760, 776, 777), (781, 748, 780), (760, 775, 776), (781, 747, 748), (761, 775, 760), (782, 747, 781), (761, 774, 775), (783, 747, 782), (761, 773, 774), (783, 746, 747), (762, 773, 761), (784, 746, 783), (762, 772, 773), (785, 746, 784), (762, 771, 772), (785, 745, 746), (763, 771, 762), (786, 745, 785), (763, 770, 771), (786, 744, 745), (764, 770, 763), (787, 744, 786), (764, 769, 770), (788, 744, 787), (764, 768, 769), (788, 743, 744), (765, 768, 764), (789, 743, 788), (765, 767, 768), (789, 742, 743), (718, 767, 765), (790, 742, 789), (718, 766, 767), (719, 766, 718), (719, 813, 766), (791, 742, 790), (791, 741, 742), (719, 812, 813), (792, 741, 791), (792, 740, 741), (720, 812, 719), (720, 811, 812), (793, 740, 792), (793, 739, 740), (721, 811, 720), (794, 739, 793), (721, 810, 811), (794, 738, 739), (722, 810, 721), (795, 738, 794), (722, 809, 810), (796, 738, 795), (722, 808, 809), (796, 737, 738), (723, 808, 722), (797, 737, 796), (723, 807, 808), (798, 737, 797), (723, 806, 807), (798, 736, 737), (724, 806, 723), (799, 736, 798), (724, 805, 806), (800, 736, 799), (724, 804, 805), (800, 735, 736), (725, 804, 724), (801, 735, 800), (725, 803, 804), (802, 735, 801), (725, 802, 803), (725, 735, 802), (725, 734, 735), (726, 734, 725), (726, 733, 734), (727, 733, 726), (727, 732, 733), (728, 732, 727), (728, 731, 732), (729, 731, 728), (729, 730, 731), (713, 711, 712), (713, 715, 711), (715, 717, 711), (713, 714, 715), (716, 717, 715), (195, 196, 603, 602), (271, 272, 679, 678), (153, 154, 561, 560), (24, 25, 432, 431), (377, 378, 785, 784), (4, 5, 412, 411), (116, 117, 524, 523), (230, 231, 638, 637), (170, 171, 578, 577), (73, 74, 481, 480), (214, 215, 622, 621), (365, 366, 773, 772), (35, 36, 443, 442), (304, 305, 712, 711), (162, 163, 570, 569), (339, 340, 747, 746), (77, 78, 485, 484), (166, 167, 574, 573), (390, 391, 798, 797), (286, 287, 694, 693), (238, 239, 646, 645), (101, 102, 509, 508), (55, 56, 463, 462), (374, 375, 782, 781), (28, 29, 436, 435), (137, 138, 545, 544), (381, 382, 789, 788), (8, 9, 416, 415), (250, 251, 658, 657), (130, 131, 538, 537), (263, 264, 671, 670), (361, 362, 769, 768), (92, 93, 500, 499), (218, 219, 626, 625), (343, 344, 751, 750), (198, 199, 606, 605), (231, 232, 639, 638), (178, 179, 586, 585), (65, 66, 473, 472), (318, 319, 726, 725), (157, 158, 565, 564), (324, 325, 732, 731), (394, 395, 802, 801), (27, 28, 435, 434), (400, 401, 808, 807), (255, 256, 663, 662), (51, 52, 459, 458), (210, 211, 618, 617), (117, 118, 525, 524), (331, 332, 739, 738), (259, 260, 667, 666), (300, 301, 708, 707), (63, 64, 471, 470), (227, 228, 635, 634), (235, 236, 643, 642), (404, 405, 812, 811), (80, 81, 488, 487), (191, 192, 599, 598), (296, 285, 692, 703), (202, 203, 610, 609), (145, 146, 553, 552), (12, 13, 420, 419), (105, 106, 513, 512), (32, 33, 440, 439), (120, 121, 528, 527), (282, 283, 690, 689), (76, 77, 484, 483), (84, 85, 492, 491), (313, 314, 721, 720), (23, 24, 431, 430), (206, 207, 614, 613), (141, 142, 549, 548), (223, 224, 631, 630), (0, 1, 408, 407), (274, 275, 682, 681), (385, 386, 793, 792), (11, 12, 419, 418), (109, 110, 517, 516), (44, 45, 452, 451), (243, 244, 651, 650), (354, 355, 762, 761), (133, 134, 541, 540), (30, 4, 411, 437), (88, 89, 496, 495), (298, 299, 706, 705), (328, 329, 736, 735), (309, 310, 717, 716), (36, 37, 444, 443), (346, 347, 754, 753), (285, 286, 693, 692), (40, 41, 448, 447), (174, 175, 582, 581), (182, 183, 590, 589), (186, 187, 594, 593), (48, 49, 456, 455), (396, 397, 804, 803), (97, 98, 505, 504), (19, 20, 427, 426), (156, 157, 564, 563), (266, 267, 674, 673), (151, 125, 532, 558), (239, 240, 647, 646), (378, 379, 786, 785), (124, 58, 465, 531), (348, 349, 756, 755), (370, 371, 778, 777), (270, 271, 678, 677), (213, 214, 621, 620), (72, 73, 480, 479), (209, 210, 617, 616), (342, 343, 750, 749), (293, 294, 701, 700), (330, 331, 738, 737), (167, 168, 575, 574), (171, 172, 579, 578), (31, 32, 439, 438), (389, 390, 797, 796), (393, 394, 801, 800), (106, 107, 514, 513), (52, 53, 460, 459), (289, 290, 697, 696), (247, 248, 655, 654), (281, 282, 689, 688), (351, 352, 759, 758), (301, 302, 709, 708), (148, 149, 556, 555), (140, 141, 548, 547), (251, 252, 659, 658), (113, 114, 521, 520), (362, 363, 770, 769), (366, 367, 774, 773), (384, 385, 792, 791), (57, 31, 438, 464), (37, 38, 445, 444), (64, 65, 472, 471), (129, 130, 537, 536), (262, 263, 670, 669), (91, 92, 499, 498), (323, 324, 731, 730), (277, 278, 685, 684), (152, 153, 560, 559), (232, 233, 640, 639), (179, 180, 587, 586), (7, 8, 415, 414), (68, 69, 476, 475), (194, 195, 602, 601), (41, 42, 449, 448), (258, 259, 666, 665), (305, 306, 713, 712), (319, 320, 727, 726), (26, 27, 434, 433), (79, 80, 487, 486), (236, 237, 644, 643), (399, 400, 807, 806), (22, 23, 430, 429), (144, 145, 552, 551), (228, 229, 636, 635), (403, 404, 811, 810), (15, 16, 423, 422), (265, 266, 673, 672), (102, 103, 510, 509), (121, 122, 529, 528), (406, 359, 766, 813), (224, 225, 632, 631), (125, 126, 533, 532), (205, 206, 613, 612), (367, 368, 775, 774), (269, 270, 677, 676), (83, 84, 491, 490), (334, 335, 742, 741), (341, 342, 749, 748), (371, 372, 779, 778), (217, 218, 625, 624), (159, 160, 567, 566), (136, 137, 544, 543), (168, 169, 576, 575), (163, 152, 559, 570), (53, 54, 461, 460), (382, 383, 790, 789), (338, 339, 746, 745), (60, 61, 468, 467), (75, 76, 483, 482), (314, 315, 722, 721), (56, 57, 464, 463), (110, 111, 518, 517), (183, 184, 591, 590), (192, 164, 571, 599), (118, 119, 526, 525), (10, 11, 418, 417), (327, 328, 735, 734), (244, 245, 652, 651), (240, 241, 648, 647), (45, 46, 453, 452), (355, 356, 763, 762), (201, 202, 609, 608), (187, 188, 595, 594), (87, 88, 495, 494), (299, 300, 707, 706), (175, 176, 583, 582), (280, 220, 627, 687), (18, 19, 426, 425), (294, 295, 702, 701), (222, 223, 630, 629), (273, 274, 681, 680), (276, 277, 684, 683), (193, 194, 601, 600), (375, 376, 783, 782), (347, 348, 755, 754), (337, 338, 745, 744), (219, 193, 600, 626), (147, 148, 555, 554), (132, 133, 540, 539), (172, 173, 580, 579), (122, 123, 530, 529), (388, 389, 796, 795), (216, 217, 624, 623), (197, 198, 605, 604), (33, 34, 441, 440), (326, 327, 734, 733), (71, 72, 479, 478), (6, 7, 414, 413), (21, 22, 429, 428), (42, 43, 450, 449), (107, 108, 515, 514), (290, 291, 698, 697), (253, 254, 661, 660), (248, 249, 656, 655), (352, 353, 760, 759), (90, 91, 498, 497), (363, 364, 771, 770), (46, 47, 454, 453), (212, 213, 620, 619), (98, 99, 506, 505), (252, 253, 660, 659), (128, 129, 536, 535), (94, 95, 502, 501), (164, 165, 572, 571), (345, 346, 753, 752), (200, 201, 608, 607), (359, 360, 767, 766), (402, 403, 810, 809), (49, 50, 457, 456), (184, 185, 592, 591), (302, 303, 710, 709), (245, 246, 653, 652), (392, 393, 800, 799), (316, 317, 724, 723), (67, 68, 475, 474), (143, 144, 551, 550), (372, 373, 780, 779), (306, 307, 714, 713), (135, 136, 543, 542), (233, 234, 641, 640), (14, 15, 422, 421), (74, 75, 482, 481), (311, 312, 719, 718), (322, 323, 730, 729), (126, 127, 534, 533), (398, 399, 806, 805), (180, 181, 588, 587), (155, 156, 563, 562), (82, 83, 490, 489), (25, 26, 433, 432), (225, 226, 633, 632), (114, 115, 522, 521), (220, 221, 628, 627), (368, 369, 776, 775), (95, 96, 503, 502), (86, 87, 494, 493), (158, 159, 566, 565), (229, 230, 637, 636), (173, 174, 581, 580), (264, 265, 672, 671), (303, 297, 704, 710), (356, 357, 764, 763), (208, 209, 616, 615), (78, 79, 486, 485), (103, 104, 511, 510), (315, 316, 723, 722), (333, 334, 741, 740), (358, 311, 718, 765), (169, 170, 577, 576), (160, 161, 568, 567), (3, 0, 407, 410), (387, 388, 795, 794), (241, 242, 649, 648), (61, 62, 469, 468), (131, 132, 539, 538), (295, 296, 703, 702), (139, 140, 547, 546), (2, 3, 410, 409), (383, 384, 791, 790), (325, 326, 733, 732), (321, 322, 729, 728), (257, 258, 665, 664), (261, 262, 669, 668), (146, 147, 554, 553), (9, 10, 417, 416), (176, 177, 584, 583), (204, 205, 612, 611), (99, 100, 507, 506), (188, 189, 596, 595), (111, 112, 519, 518), (268, 269, 676, 675), (5, 6, 413, 412), (85, 86, 493, 492), (376, 377, 784, 783), (17, 18, 425, 424), (123, 124, 531, 530), (379, 380, 787, 786), (336, 337, 744, 743), (38, 39, 446, 445), (221, 222, 629, 628), (215, 216, 623, 622), (272, 273, 680, 679), (332, 333, 740, 739), (291, 292, 699, 698), (62, 63, 470, 469), (350, 351, 758, 757), (108, 109, 516, 515), (58, 59, 466, 465), (283, 284, 691, 690), (29, 30, 437, 436), (34, 35, 442, 441), (373, 374, 781, 780), (279, 280, 687, 686), (115, 116, 523, 522), (287, 288, 695, 694), (196, 197, 604, 603), (310, 304, 711, 717), (249, 250, 657, 656), (150, 151, 558, 557), (360, 361, 768, 767), (127, 128, 535, 534), (237, 238, 645, 644), (43, 44, 451, 450), (340, 341, 748, 747), (165, 166, 573, 572), (211, 212, 619, 618), (391, 392, 799, 798), (364, 365, 772, 771), (54, 55, 462, 461), (284, 281, 688, 691), (344, 345, 752, 751), (70, 71, 478, 477), (395, 396, 803, 802), (307, 308, 715, 714), (20, 21, 428, 427), (50, 51, 458, 457), (317, 318, 725, 724), (353, 354, 761, 760), (154, 155, 562, 561), (66, 67, 474, 473), (134, 135, 542, 541), (234, 235, 642, 641), (190, 191, 598, 597), (308, 309, 716, 715), (13, 14, 421, 420), (207, 208, 615, 614), (142, 143, 550, 549), (185, 186, 593, 592), (181, 182, 589, 588), (397, 398, 805, 804), (96, 97, 504, 503), (226, 227, 634, 633), (138, 139, 546, 545), (119, 120, 527, 526), (369, 370, 777, 776), (254, 255, 662, 661), (386, 387, 794, 793), (81, 82, 489, 488), (161, 162, 569, 568), (405, 406, 813, 812), (104, 105, 512, 511), (47, 48, 455, 454), (100, 101, 508, 507), (69, 70, 477, 476), (260, 261, 668, 667), (292, 293, 700, 699), (329, 330, 737, 736), (89, 90, 497, 496), (320, 321, 728, 727), (275, 276, 683, 682), (288, 289, 696, 695), (246, 247, 654, 653), (199, 200, 607, 606), (112, 113, 520, 519), (349, 350, 757, 756), (189, 190, 597, 596), (242, 243, 650, 649), (1, 2, 409, 408), (380, 381, 788, 787), (16, 17, 424, 423), (297, 298, 705, 704), (39, 40, 447, 446), (256, 257, 664, 663), (401, 402, 809, 808), (312, 313, 720, 719), (93, 94, 501, 500), (335, 336, 743, 742), (203, 204, 611, 610), (59, 60, 467, 466), (177, 178, 585, 584), (149, 150, 557, 556), (267, 268, 675, 674), (278, 279, 686, 685), (357, 358, 765, 764)])
me_cutext_002.materials.append(mat_material_001)
me_cutext_002.use_remesh_preserve_volume = False
me_cutext_002.use_remesh_preserve_attributes = False
me_cutext_002.use_mirror_vertex_groups = False
me_cutext_002.auto_texspace = False
me_cutext_002.update()

# ---- objects
ob_text = bpy.data.objects.new('Text', me_cutext_002)

# ---- transforms, parenting, visibility, modifiers, constraints
ob_text.location = (0.0, 0.0, 0.0)
ob_text.lineart.crease_threshold = 0.0

# ---- collection membership
col_collection_1.objects.link(ob_text)

# ---- scene / render settings (as saved in the file)
scene.frame_start = 1; scene.frame_end = 250; scene.frame_set(1)
scene.render.engine = 'BLENDER_EEVEE_NEXT'
scene.render.resolution_percentage = 50
scene.render.dither_intensity = 0.0
scene.cycles.use_denoising = False
scene.cycles.samples = 128
scene.cycles.sampling_pattern = 'TABULATED_SOBOL'
scene.cycles.use_adaptive_sampling = False
scene.cycles.use_light_tree = False
scene.cycles.blur_glossy = 0.0
scene.cycles.sample_clamp_indirect = 0.0
scene.view_settings.view_transform = 'Standard'
bpy.context.view_layer.update()

# ---- added for rendering (the .blend has no active camera and no usable light): camera, sun
cam_auto = bpy.data.cameras.new('AutoCamera')
cam_auto.lens = 50.0
cam_auto.sensor_width = 36.0
cam_auto.clip_end = 1000.0
ob_auto_camera = bpy.data.objects.new('AutoCamera', cam_auto)
scene.collection.objects.link(ob_auto_camera)
ob_auto_camera.location = (7.89495, -5.77344, 4.23797)
ob_auto_camera.rotation_euler = (1.09748, -7.21219e-08, 0.694738)
scene.camera = ob_auto_camera
light_auto_sun = bpy.data.lights.new('AutoSun', 'SUN')
light_auto_sun.energy = 3.0
light_auto_sun.angle = 0.0523599
ob_auto_sun = bpy.data.objects.new('AutoSun', light_auto_sun)
scene.collection.objects.link(ob_auto_sun)
ob_auto_sun.rotation_euler = (0.872665, 0.174533, 0.523599)
bpy.context.view_layer.update()
